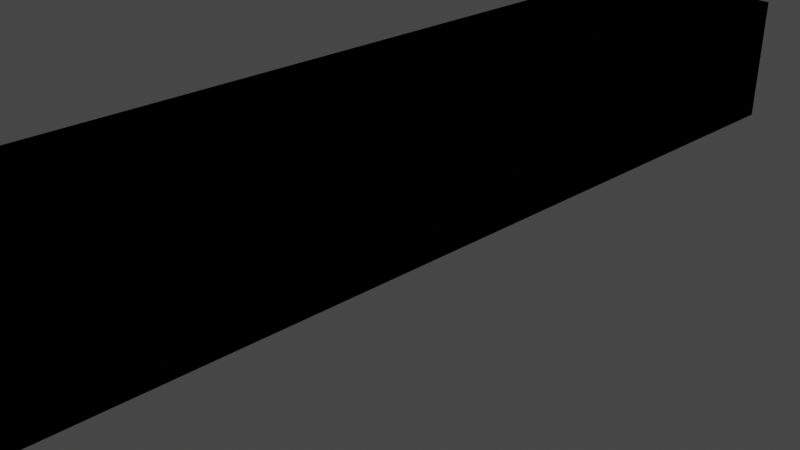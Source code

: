 # Source: cube2.blend  (saved by Blender 3.3.6; exported with 4.5.12 LTS)
import bpy
from mathutils import Matrix  # noqa: F401  (used for matrix-valued properties, if any)

bpy.ops.wm.read_factory_settings(use_empty=True)
scene = bpy.context.scene
scene.name = 'Scene'

# ---- collections
col_collection = bpy.data.collections.new('Collection'); scene.collection.children.link(col_collection)

# ---- materials (node trees are filled in below, after node groups)
mat_material = bpy.data.materials.new('Material')
mat_material.alpha_threshold = 0.0
mat_material.use_transparent_shadow = False
mat_material.roughness = 0.5
mat_material.line_color = (0.0, 0.0, 0.0, 1.0)

# ---- material node trees
mat_material.use_nodes = True; mat_material.node_tree.nodes.clear()
_N = mat_material.node_tree.nodes; _L = mat_material.node_tree.links
n0 = _N.new('ShaderNodeOutputMaterial'); n0.name = 'Material Output'; n0.location = (300, 300)
n1 = _N.new('ShaderNodeBsdfPrincipled'); n1.name = 'Principled BSDF'; n1.location = (10, 300)
n1.distribution = 'GGX'
n1.subsurface_method = 'RANDOM_WALK_SKIN'
n1.inputs[3].default_value = 1.45
n1.inputs[27].default_value = (0.0, 0.0, 0.0, 1.0)
n1.inputs[28].default_value = 1.0
_L.new(n1.outputs[0], n0.inputs[0])
n0.is_active_output = True

# ---- world
world_world = bpy.data.worlds.new('World'); scene.world = world_world
world_world.use_nodes = True; world_world.node_tree.nodes.clear()
_N = world_world.node_tree.nodes; _L = world_world.node_tree.links
n0 = _N.new('ShaderNodeOutputWorld'); n0.name = 'World Output'; n0.location = (300, 300)
n1 = _N.new('ShaderNodeBackground'); n1.name = 'Background'; n1.location = (10, 300)
n1.inputs[0].default_value = (0.05088, 0.05088, 0.05088, 1.0)
_L.new(n1.outputs[0], n0.inputs[0])
n0.is_active_output = True
world_world.color = (0.05088, 0.05088, 0.05088)
world_world.use_sun_shadow = False
world_world.sun_shadow_jitter_overblur = 0.0

# ---- cameras
cam_camera = bpy.data.cameras.new('Camera')
cam_camera.clip_end = 100.0
cam_camera.ortho_scale = 7.314

# ---- lights
light_light = bpy.data.lights.new('Light', 'POINT')
light_light.transmission_factor = 0.0
light_light.energy = 1000.0
light_light.shadow_soft_size = 0.1
light_light.shadow_maximum_resolution = 0.006
light_light.use_absolute_resolution = True

# ---- meshes
me_cube = bpy.data.meshes.new('Cube')
me_cube.from_pydata([(1.0, 5.0, 0.701), (1.0, 5.0, -0.701), (1.0, -5.0, 0.701), (1.0, -5.0, -0.701), (1.0, 5.0, 0.0), (1.0, -5.0, 0.0), (1.0, -4.051, 0.701), (1.0, -4.051, -0.701), (1.0, -4.051, 0.0), (1.0, 3.978, -0.701), (1.0, 3.978, 0.701), (1.0, 3.978, 0.0), (1.0, -2.115, 0.701), (1.0, -2.115, 0.0), (1.0, -2.115, -0.701), (1.0, 1.995, -0.701), (1.0, 1.995, 0.701), (1.0, 1.995, 0.0), (1.0, -2.115, 0.701), (1.0, -2.115, 0.0), (1.0, -2.115, -0.701), (1.0, -3.083, 0.701), (1.0, -3.083, 0.0), (1.0, -3.083, -0.701), (1.0, 2.987, -0.701), (1.0, 2.987, 0.701), (1.0, 2.987, 0.0), (1.0, -0.05999, 0.701), (1.0, -0.05999, 0.0), (1.0, -0.05999, -0.701), (1.0, 5.0, 0.4227), (1.0, -5.0, 0.4227), (1.0, -4.051, 0.4227), (1.0, 3.978, 0.4227), (1.0, -2.115, 0.4227), (1.0, 1.995, 0.4227), (1.0, -2.115, 0.4227), (1.0, -3.083, 0.4227), (1.0, 2.987, 0.4227), (1.0, -0.05999, 0.4227), (0.0, 5.0, -0.701), (0.0, -5.0, 0.701), (0.0, -5.0, -0.701), (0.0, 5.0, 0.701), (0.0, 5.0, 0.0), (0.0, -5.0, 0.0), (0.0, -4.051, -0.701), (0.0, -4.051, 0.701), (0.0, 3.978, 0.701), (0.0, 3.978, -0.701), (0.0, -2.115, 0.701), (0.0, -2.115, -0.701), (0.0, 1.995, -0.701), (0.0, 1.995, 0.701), (0.0, -2.115, 0.701), (0.0, -2.115, -0.701), (0.0, -3.083, 0.701), (0.0, -3.083, -0.701), (0.0, 2.987, 0.701), (0.0, 2.987, -0.701), (0.0, -0.05999, -0.701), (0.0, -0.05999, 0.701), (0.0, 5.0, 0.4227), (0.0, -5.0, 0.4227)], [], [(46, 7, 3, 42), (32, 6, 2, 31), (62, 43, 0, 30), (40, 44, 4, 1), (7, 8, 5, 3), (23, 22, 8, 7), (37, 21, 6, 32), (57, 23, 7, 46), (40, 1, 9, 49), (30, 0, 10, 33), (1, 4, 11, 9), (60, 29, 14, 51), (39, 27, 12, 34), (29, 28, 13, 14), (24, 26, 17, 15), (38, 25, 16, 35), (59, 24, 15, 52), (51, 14, 20, 55), (34, 12, 18, 36), (14, 13, 19, 20), (55, 20, 23, 57), (36, 18, 21, 37), (20, 19, 22, 23), (49, 9, 24, 59), (33, 10, 25, 38), (9, 11, 26, 24), (15, 17, 28, 29), (35, 16, 27, 39), (52, 15, 29, 60), (17, 35, 39, 28), (11, 33, 38, 26), (19, 36, 37, 22), (13, 34, 36, 19), (26, 38, 35, 17), (28, 39, 34, 13), (4, 30, 33, 11), (22, 37, 32, 8), (44, 62, 30, 4), (8, 32, 31, 5), (18, 54, 56, 21), (25, 58, 53, 16), (16, 53, 61, 27), (27, 61, 50, 12), (12, 50, 54, 18), (10, 48, 58, 25), (21, 56, 47, 6), (5, 31, 63, 45), (0, 43, 48, 10), (3, 5, 45, 42), (6, 47, 41, 2), (31, 2, 41, 63)])
_uv = me_cube.uv_layers.new(name='UVMap')
_uv.uv.foreach_set('vector', [0.25, 0.7263, 0.375, 0.7263, 0.375, 0.75, 0.25, 0.75, 0.5754, 0.7263, 0.625, 0.7263, 0.625, 0.75, 0.5754, 0.75, 0.5754, 0.375, 0.625, 0.375, 0.625, 0.5, 0.5754, 0.5, 0.375, 0.375, 0.5, 0.375, 0.5, 0.5, 0.375, 0.5, 0.375, 0.7263, 0.5, 0.7263, 0.5, 0.75, 0.375, 0.75, 0.375, 0.7021, 0.5, 0.7021, 0.5, 0.7263, 0.375, 0.7263, 0.5754, 0.7021, 0.625, 0.7021, 0.625, 0.7263, 0.5754, 0.7263, 0.25, 0.7021, 0.375, 0.7021, 0.375, 0.7263, 0.25, 0.7263, 0.25, 0.5, 0.375, 0.5, 0.375, 0.5255, 0.25, 0.5255, 0.5754, 0.5, 0.625, 0.5, 0.625, 0.5255, 0.5754, 0.5255, 0.375, 0.5, 0.5, 0.5, 0.5, 0.5255, 0.375, 0.5255, 0.25, 0.6265, 0.375, 0.6265, 0.375, 0.6779, 0.25, 0.6779, 0.5754, 0.6265, 0.625, 0.6265, 0.625, 0.6779, 0.5754, 0.6779, 0.375, 0.6265, 0.5, 0.6265, 0.5, 0.6779, 0.375, 0.6779, 0.375, 0.5503, 0.5, 0.5503, 0.5, 0.5751, 0.375, 0.5751, 0.5754, 0.5503, 0.625, 0.5503, 0.625, 0.5751, 0.5754, 0.5751, 0.25, 0.5503, 0.375, 0.5503, 0.375, 0.5751, 0.25, 0.5751, 0.25, 0.6779, 0.375, 0.6779, 0.375, 0.6779, 0.25, 0.6779, 0.5754, 0.6779, 0.625, 0.6779, 0.625, 0.6779, 0.5754, 0.6779, 0.375, 0.6779, 0.5, 0.6779, 0.5, 0.6779, 0.375, 0.6779, 0.25, 0.6779, 0.375, 0.6779, 0.375, 0.7021, 0.25, 0.7021, 0.5754, 0.6779, 0.625, 0.6779, 0.625, 0.7021, 0.5754, 0.7021, 0.375, 0.6779, 0.5, 0.6779, 0.5, 0.7021, 0.375, 0.7021, 0.25, 0.5255, 0.375, 0.5255, 0.375, 0.5503, 0.25, 0.5503, 0.5754, 0.5255, 0.625, 0.5255, 0.625, 0.5503, 0.5754, 0.5503, 0.375, 0.5255, 0.5, 0.5255, 0.5, 0.5503, 0.375, 0.5503, 0.375, 0.5751, 0.5, 0.5751, 0.5, 0.6265, 0.375, 0.6265, 0.5754, 0.5751, 0.625, 0.5751, 0.625, 0.6265, 0.5754, 0.6265, 0.25, 0.5751, 0.375, 0.5751, 0.375, 0.6265, 0.25, 0.6265, 0.5, 0.5751, 0.5754, 0.5751, 0.5754, 0.6265, 0.5, 0.6265, 0.5, 0.5255, 0.5754, 0.5255, 0.5754, 0.5503, 0.5, 0.5503, 0.5, 0.6779, 0.5754, 0.6779, 0.5754, 0.7021, 0.5, 0.7021, 0.5, 0.6779, 0.5754, 0.6779, 0.5754, 0.6779, 0.5, 0.6779, 0.5, 0.5503, 0.5754, 0.5503, 0.5754, 0.5751, 0.5, 0.5751, 0.5, 0.6265, 0.5754, 0.6265, 0.5754, 0.6779, 0.5, 0.6779, 0.5, 0.5, 0.5754, 0.5, 0.5754, 0.5255, 0.5, 0.5255, 0.5, 0.7021, 0.5754, 0.7021, 0.5754, 0.7263, 0.5, 0.7263, 0.5, 0.375, 0.5754, 0.375, 0.5754, 0.5, 0.5, 0.5, 0.5, 0.7263, 0.5754, 0.7263, 0.5754, 0.75, 0.5, 0.75, 0.625, 0.6779, 0.75, 0.6779, 0.75, 0.7021, 0.625, 0.7021, 0.625, 0.5503, 0.75, 0.5503, 0.75, 0.5751, 0.625, 0.5751, 0.625, 0.5751, 0.75, 0.5751, 0.75, 0.6265, 0.625, 0.6265, 0.625, 0.6265, 0.75, 0.6265, 0.75, 0.6779, 0.625, 0.6779, 0.625, 0.6779, 0.75, 0.6779, 0.75, 0.6779, 0.625, 0.6779, 0.625, 0.5255, 0.75, 0.5255, 0.75, 0.5503, 0.625, 0.5503, 0.625, 0.7021, 0.75, 0.7021, 0.75, 0.7263, 0.625, 0.7263, 0.5, 0.75, 0.5754, 0.75, 0.5754, 0.875, 0.5, 0.875, 0.625, 0.5, 0.75, 0.5, 0.75, 0.5255, 0.625, 0.5255, 0.375, 0.75, 0.5, 0.75, 0.5, 0.875, 0.375, 0.875, 0.625, 0.7263, 0.75, 0.7263, 0.75, 0.75, 0.625, 0.75, 0.5754, 0.75, 0.625, 0.75, 0.625, 0.875, 0.5754, 0.875])
me_cube.materials.append(mat_material)
me_cube.use_mirror_vertex_groups = False
me_cube.update()

# ---- objects
ob_cube = bpy.data.objects.new('Cube', me_cube)
ob_light = bpy.data.objects.new('Light', light_light)
ob_camera = bpy.data.objects.new('Camera', cam_camera)

# ---- transforms, parenting, visibility, modifiers, constraints
ob_cube.location = (0.0, 0.0, 0.7973)
ob_cube.lock_rotations_4d = False
ob_cube.empty_display_type = 'ARROWS'
ob_cube.lineart.crease_threshold = 0.0
_m = ob_cube.modifiers.new('Mirror', 'MIRROR')
_m.use_clip = True
_m = ob_cube.modifiers.new('Mirror.001', 'MIRROR')
_m.use_clip = True
ob_light.location = (4.076, 1.005, 5.904)
ob_light.rotation_euler = (0.6503, 0.05522, 1.866)
ob_light.lock_rotations_4d = False
ob_light.empty_display_type = 'ARROWS'
ob_light.color = (0.0, 0.0, 0.0, 0.0)
ob_light.lineart.crease_threshold = 0.0
ob_camera.location = (7.359, -6.926, 4.958)
ob_camera.rotation_euler = (1.109, 0.0, 0.8149)
ob_camera.lock_rotations_4d = False
ob_camera.empty_display_type = 'ARROWS'
ob_camera.color = (0.0, 0.0, 0.0, 0.0)
ob_camera.display_type = 'WIRE'
ob_camera.lineart.crease_threshold = 0.0

# ---- collection membership
col_collection.objects.link(ob_cube)
col_collection.objects.link(ob_light)
col_collection.objects.link(ob_camera)

# ---- scene / render settings (as saved in the file)
scene.camera = ob_camera
scene.frame_start = 1; scene.frame_end = 250; scene.frame_set(1)
scene.render.engine = 'BLENDER_EEVEE_NEXT'
scene.cycles.sampling_pattern = 'TABULATED_SOBOL'
scene.cycles.use_light_tree = False
scene.view_settings.view_transform = 'Filmic'
bpy.context.view_layer.update()
